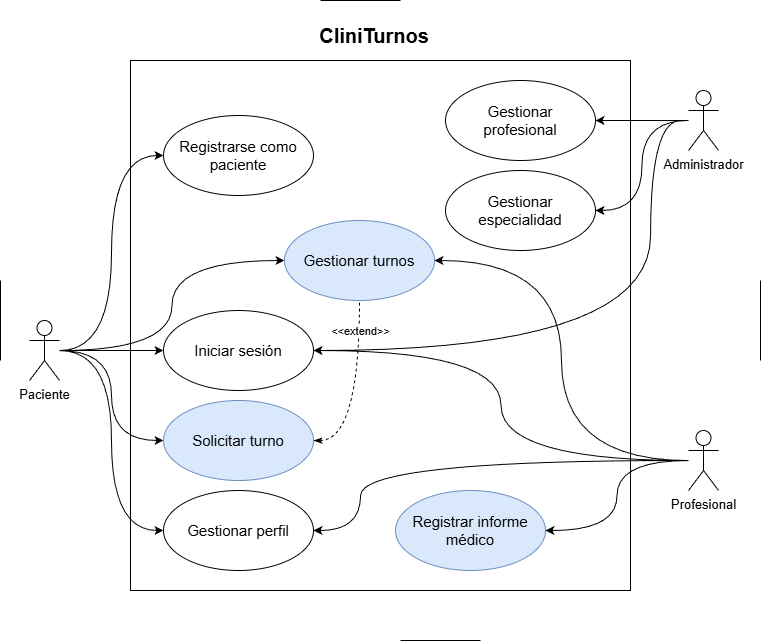

The diagram above was exported from draw.io. Its source (the exported page's mxGraphModel, read from the mxfile embedded in the PNG):
<mxGraphModel dx="911" dy="667" grid="1" gridSize="10" guides="1" tooltips="1" connect="1" arrows="1" fold="1" page="1" pageScale="1" pageWidth="827" pageHeight="1169" math="0" shadow="0">
  <root>
    <mxCell id="0" />
    <mxCell id="1" parent="0" />
    <mxCell id="RIlN1s6NdapSHLCDE80--13" parent="1" style="rounded=0;whiteSpace=wrap;html=1;fillColor=none;" value="" vertex="1">
      <mxGeometry height="530" width="500" x="170" y="100" as="geometry" />
    </mxCell>
    <mxCell id="fsdwApR-bmSh01tztYPU-1" parent="1" style="ellipse;whiteSpace=wrap;html=1;fontSize=15;" value="&lt;div&gt;&lt;span data-sheets-root=&quot;1&quot; style=&quot;text-align: start; font-family: Arial;&quot;&gt;Registrarse como paciente&lt;/span&gt;&lt;/div&gt;" vertex="1">
      <mxGeometry height="80" width="150" x="203" y="155" as="geometry" />
    </mxCell>
    <mxCell id="RIlN1s6NdapSHLCDE80--1" edge="1" parent="1" source="fsdwApR-bmSh01tztYPU-2" style="edgeStyle=orthogonalEdgeStyle;rounded=0;orthogonalLoop=1;jettySize=auto;html=1;entryX=0;entryY=0.5;entryDx=0;entryDy=0;curved=1;" target="fsdwApR-bmSh01tztYPU-1">
      <mxGeometry relative="1" as="geometry" />
    </mxCell>
    <mxCell id="RIlN1s6NdapSHLCDE80--2" edge="1" parent="1" source="fsdwApR-bmSh01tztYPU-2" style="edgeStyle=orthogonalEdgeStyle;rounded=0;orthogonalLoop=1;jettySize=auto;html=1;entryX=0;entryY=0.5;entryDx=0;entryDy=0;curved=1;" target="fsdwApR-bmSh01tztYPU-9">
      <mxGeometry relative="1" as="geometry" />
    </mxCell>
    <mxCell id="RIlN1s6NdapSHLCDE80--3" edge="1" parent="1" source="fsdwApR-bmSh01tztYPU-2" style="edgeStyle=orthogonalEdgeStyle;rounded=0;orthogonalLoop=1;jettySize=auto;html=1;entryX=0;entryY=0.5;entryDx=0;entryDy=0;curved=1;" target="fsdwApR-bmSh01tztYPU-6">
      <mxGeometry relative="1" as="geometry" />
    </mxCell>
    <mxCell id="RIlN1s6NdapSHLCDE80--4" edge="1" parent="1" source="fsdwApR-bmSh01tztYPU-2" style="edgeStyle=orthogonalEdgeStyle;rounded=0;orthogonalLoop=1;jettySize=auto;html=1;entryX=0;entryY=0.5;entryDx=0;entryDy=0;curved=1;" target="fsdwApR-bmSh01tztYPU-10">
      <mxGeometry relative="1" as="geometry" />
    </mxCell>
    <mxCell id="RIlN1s6NdapSHLCDE80--5" edge="1" parent="1" source="fsdwApR-bmSh01tztYPU-2" style="edgeStyle=orthogonalEdgeStyle;rounded=0;orthogonalLoop=1;jettySize=auto;html=1;entryX=0;entryY=0.5;entryDx=0;entryDy=0;curved=1;" target="fsdwApR-bmSh01tztYPU-7">
      <mxGeometry relative="1" as="geometry" />
    </mxCell>
    <mxCell id="fsdwApR-bmSh01tztYPU-2" parent="1" style="shape=umlActor;verticalLabelPosition=bottom;verticalAlign=top;html=1;outlineConnect=0;fontSize=13;" value="Paciente" vertex="1">
      <mxGeometry height="60" width="30" x="69" y="360" as="geometry" />
    </mxCell>
    <mxCell id="RIlN1s6NdapSHLCDE80--6" edge="1" parent="1" source="fsdwApR-bmSh01tztYPU-3" style="edgeStyle=orthogonalEdgeStyle;rounded=0;orthogonalLoop=1;jettySize=auto;html=1;entryX=1;entryY=0.5;entryDx=0;entryDy=0;curved=1;" target="fsdwApR-bmSh01tztYPU-11">
      <mxGeometry relative="1" as="geometry" />
    </mxCell>
    <mxCell id="RIlN1s6NdapSHLCDE80--8" edge="1" parent="1" source="fsdwApR-bmSh01tztYPU-3" style="edgeStyle=orthogonalEdgeStyle;rounded=0;orthogonalLoop=1;jettySize=auto;html=1;entryX=1;entryY=0.5;entryDx=0;entryDy=0;curved=1;" target="fsdwApR-bmSh01tztYPU-7">
      <mxGeometry relative="1" as="geometry" />
    </mxCell>
    <mxCell id="RIlN1s6NdapSHLCDE80--21" edge="1" parent="1" source="fsdwApR-bmSh01tztYPU-3" style="edgeStyle=orthogonalEdgeStyle;rounded=0;orthogonalLoop=1;jettySize=auto;html=1;entryX=1;entryY=0.5;entryDx=0;entryDy=0;curved=1;" target="fsdwApR-bmSh01tztYPU-9">
      <mxGeometry relative="1" as="geometry" />
    </mxCell>
    <mxCell id="Q8CNoDCdiTd7-S4oyP9f-1" edge="1" parent="1" style="edgeStyle=orthogonalEdgeStyle;rounded=0;orthogonalLoop=1;jettySize=auto;html=1;entryX=1;entryY=0.5;entryDx=0;entryDy=0;curved=1;" target="fsdwApR-bmSh01tztYPU-6">
      <mxGeometry relative="1" as="geometry">
        <Array as="points">
          <mxPoint x="400" y="500" />
          <mxPoint x="400" y="570" />
        </Array>
        <mxPoint x="720" y="500" as="sourcePoint" />
      </mxGeometry>
    </mxCell>
    <mxCell id="fsdwApR-bmSh01tztYPU-3" parent="1" style="shape=umlActor;verticalLabelPosition=bottom;verticalAlign=top;html=1;outlineConnect=0;fontSize=13;" value="Profesional" vertex="1">
      <mxGeometry height="60" width="30" x="728" y="470" as="geometry" />
    </mxCell>
    <mxCell id="RIlN1s6NdapSHLCDE80--9" edge="1" parent="1" source="fsdwApR-bmSh01tztYPU-4" style="edgeStyle=orthogonalEdgeStyle;rounded=0;orthogonalLoop=1;jettySize=auto;html=1;entryX=1;entryY=0.5;entryDx=0;entryDy=0;curved=1;" target="fsdwApR-bmSh01tztYPU-12">
      <mxGeometry relative="1" as="geometry" />
    </mxCell>
    <mxCell id="RIlN1s6NdapSHLCDE80--10" edge="1" parent="1" source="fsdwApR-bmSh01tztYPU-4" style="edgeStyle=orthogonalEdgeStyle;rounded=0;orthogonalLoop=1;jettySize=auto;html=1;curved=1;" target="fsdwApR-bmSh01tztYPU-8">
      <mxGeometry relative="1" as="geometry" />
    </mxCell>
    <mxCell id="RIlN1s6NdapSHLCDE80--30" edge="1" parent="1" style="edgeStyle=orthogonalEdgeStyle;rounded=0;orthogonalLoop=1;jettySize=auto;html=1;entryX=1;entryY=0.5;entryDx=0;entryDy=0;curved=1;" target="fsdwApR-bmSh01tztYPU-9">
      <mxGeometry relative="1" as="geometry">
        <Array as="points">
          <mxPoint x="690" y="160" />
          <mxPoint x="690" y="390" />
        </Array>
        <mxPoint x="720" y="160" as="sourcePoint" />
      </mxGeometry>
    </mxCell>
    <mxCell id="fsdwApR-bmSh01tztYPU-4" parent="1" style="shape=umlActor;verticalLabelPosition=bottom;verticalAlign=top;html=1;outlineConnect=0;fontSize=13;" value="Administrador" vertex="1">
      <mxGeometry height="60" width="30" x="728" y="130" as="geometry" />
    </mxCell>
    <mxCell id="fsdwApR-bmSh01tztYPU-6" parent="1" style="ellipse;whiteSpace=wrap;html=1;align=center;fontSize=15;" value="&lt;div&gt;&lt;font face=&quot;Arial&quot;&gt;&lt;span&gt;Gestionar perfil&lt;/span&gt;&lt;/font&gt;&lt;/div&gt;" vertex="1">
      <mxGeometry height="80" width="150" x="203" y="530" as="geometry" />
    </mxCell>
    <mxCell id="fsdwApR-bmSh01tztYPU-7" parent="1" style="ellipse;whiteSpace=wrap;html=1;fontSize=15;fillColor=#dae8fc;strokeColor=#6c8ebf;" value="&lt;div&gt;&lt;span data-sheets-root=&quot;1&quot; style=&quot;text-align: start; font-family: Arial;&quot;&gt;Gestionar turnos&lt;/span&gt;&lt;/div&gt;" vertex="1">
      <mxGeometry height="80" width="150" x="324" y="260" as="geometry" />
    </mxCell>
    <mxCell id="fsdwApR-bmSh01tztYPU-8" parent="1" style="ellipse;whiteSpace=wrap;html=1;fontSize=15;" value="&lt;span style=&quot;font-family: Arial; text-align: start; background-color: transparent; color: light-dark(rgb(0, 0, 0), rgb(255, 255, 255));&quot;&gt;Gestionar&lt;/span&gt;&lt;div&gt;&lt;span style=&quot;font-family: Arial; text-align: start; background-color: transparent; color: light-dark(rgb(0, 0, 0), rgb(255, 255, 255));&quot;&gt;profesional&lt;/span&gt;&lt;/div&gt;" vertex="1">
      <mxGeometry height="80" width="150" x="485" y="120" as="geometry" />
    </mxCell>
    <mxCell id="fsdwApR-bmSh01tztYPU-9" parent="1" style="ellipse;whiteSpace=wrap;html=1;fontSize=15;" value="&lt;div&gt;&lt;span data-sheets-root=&quot;1&quot; style=&quot;text-align: start; font-family: Arial;&quot;&gt;Iniciar sesión&lt;/span&gt;&lt;/div&gt;" vertex="1">
      <mxGeometry height="80" width="150" x="203" y="350" as="geometry" />
    </mxCell>
    <mxCell id="RIlN1s6NdapSHLCDE80--15" edge="1" parent="1" source="fsdwApR-bmSh01tztYPU-10" style="edgeStyle=orthogonalEdgeStyle;rounded=0;orthogonalLoop=1;jettySize=auto;html=1;entryX=0.5;entryY=1;entryDx=0;entryDy=0;exitX=1;exitY=0.5;exitDx=0;exitDy=0;curved=1;dashed=1;startArrow=classicThin;startFill=1;endArrow=none;endFill=0;" target="fsdwApR-bmSh01tztYPU-7">
      <mxGeometry relative="1" as="geometry" />
    </mxCell>
    <mxCell id="RIlN1s6NdapSHLCDE80--16" connectable="0" parent="RIlN1s6NdapSHLCDE80--15" style="edgeLabel;html=1;align=center;verticalAlign=middle;resizable=0;points=[];" value="&amp;lt;&amp;lt;extend&amp;gt;&amp;gt;" vertex="1">
      <mxGeometry relative="1" x="-0.0982" y="9" as="geometry">
        <mxPoint x="9" y="-72" as="offset" />
      </mxGeometry>
    </mxCell>
    <mxCell id="fsdwApR-bmSh01tztYPU-10" parent="1" style="ellipse;whiteSpace=wrap;html=1;fontSize=15;fillColor=#dae8fc;strokeColor=#6c8ebf;" value="&lt;div&gt;&lt;span data-sheets-root=&quot;1&quot; style=&quot;text-align: start; font-family: Arial;&quot;&gt;Solicitar turno&lt;/span&gt;&lt;/div&gt;" vertex="1">
      <mxGeometry height="80" width="150" x="203" y="440" as="geometry" />
    </mxCell>
    <mxCell id="fsdwApR-bmSh01tztYPU-11" parent="1" style="ellipse;whiteSpace=wrap;html=1;fontSize=15;fillColor=#dae8fc;strokeColor=#6c8ebf;" value="&lt;div&gt;&lt;span data-sheets-root=&quot;1&quot; style=&quot;text-align: start; font-family: Arial;&quot;&gt;Registrar informe médico&lt;/span&gt;&lt;/div&gt;" vertex="1">
      <mxGeometry height="80" width="150" x="435" y="530" as="geometry" />
    </mxCell>
    <mxCell id="fsdwApR-bmSh01tztYPU-12" parent="1" style="ellipse;whiteSpace=wrap;html=1;fontSize=15;" value="&lt;div&gt;&lt;span data-sheets-root=&quot;1&quot; style=&quot;text-align: start; font-family: Arial;&quot;&gt;Gestionar&lt;/span&gt;&lt;/div&gt;&lt;div&gt;&lt;span data-sheets-root=&quot;1&quot; style=&quot;text-align: start; font-family: Arial;&quot;&gt;especialidad&lt;/span&gt;&lt;/div&gt;" vertex="1">
      <mxGeometry height="80" width="150" x="485" y="210" as="geometry" />
    </mxCell>
    <mxCell id="RIlN1s6NdapSHLCDE80--23" parent="1" style="text;html=1;whiteSpace=wrap;strokeColor=none;fillColor=none;align=center;verticalAlign=middle;rounded=0;fontStyle=1;fontSize=20;" value="CliniTurnos" vertex="1">
      <mxGeometry height="30" width="260" x="284" y="60" as="geometry" />
    </mxCell>
    <mxCell id="RIlN1s6NdapSHLCDE80--26" edge="1" parent="1" style="endArrow=none;html=1;rounded=0;" value="">
      <mxGeometry height="50" relative="1" width="50" as="geometry">
        <mxPoint x="40" y="400" as="sourcePoint" />
        <mxPoint x="40" y="320" as="targetPoint" />
      </mxGeometry>
    </mxCell>
    <mxCell id="RIlN1s6NdapSHLCDE80--27" edge="1" parent="1" style="endArrow=none;html=1;rounded=0;" value="">
      <mxGeometry height="50" relative="1" width="50" as="geometry">
        <mxPoint x="800" y="400" as="sourcePoint" />
        <mxPoint x="800" y="320" as="targetPoint" />
      </mxGeometry>
    </mxCell>
    <mxCell id="RIlN1s6NdapSHLCDE80--28" edge="1" parent="1" style="endArrow=none;html=1;rounded=0;" value="">
      <mxGeometry height="50" relative="1" width="50" as="geometry">
        <mxPoint x="360" y="40" as="sourcePoint" />
        <mxPoint x="440" y="40" as="targetPoint" />
      </mxGeometry>
    </mxCell>
    <mxCell id="RIlN1s6NdapSHLCDE80--29" edge="1" parent="1" style="endArrow=none;html=1;rounded=0;" value="">
      <mxGeometry height="50" relative="1" width="50" as="geometry">
        <mxPoint x="440" y="680" as="sourcePoint" />
        <mxPoint x="520" y="680" as="targetPoint" />
      </mxGeometry>
    </mxCell>
  </root>
</mxGraphModel>